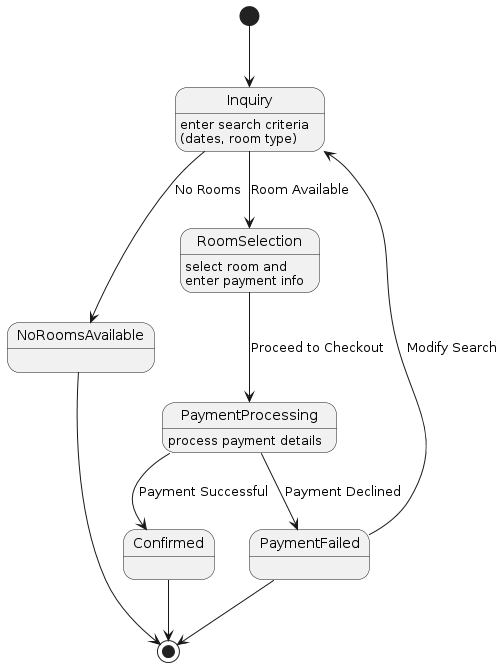

The diagram above was rendered by PlantUML. Its source (embedded in the PNG):
@startuml
[*] --> Inquiry
Inquiry : enter search criteria\n(dates, room type)

Inquiry --> RoomSelection : Room Available
RoomSelection : select room and\nenter payment info

RoomSelection --> PaymentProcessing : Proceed to Checkout
PaymentProcessing : process payment details

PaymentProcessing --> Confirmed : Payment Successful
PaymentProcessing --> PaymentFailed : Payment Declined

Confirmed --> [*]
PaymentFailed --> Inquiry : Modify Search
PaymentFailed --> [*]

Inquiry --> NoRoomsAvailable : No Rooms
NoRoomsAvailable --> [*]
@enduml